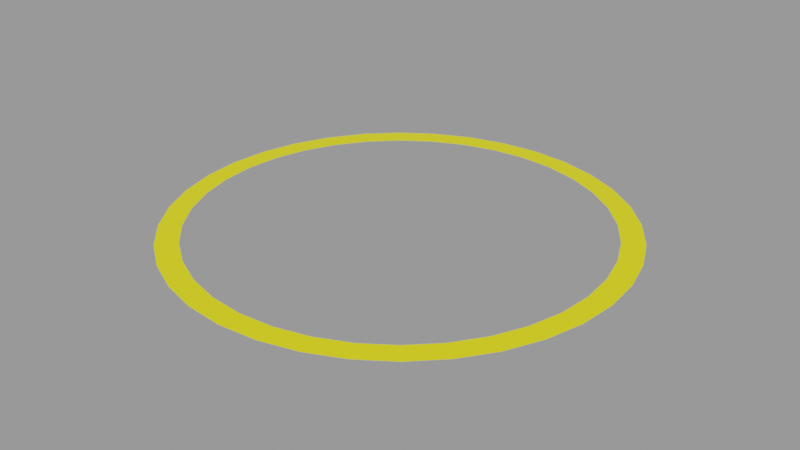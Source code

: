 # Source: target.blend  (saved by Blender 2.83.18; exported with 4.5.12 LTS)
import bpy
from mathutils import Matrix  # noqa: F401  (used for matrix-valued properties, if any)

bpy.ops.wm.read_factory_settings(use_empty=True)
scene = bpy.context.scene
scene.name = 'Empty'

# ---- materials (node trees are filled in below, after node groups)
mat_targetmaterial = bpy.data.materials.new('TargetMaterial')
mat_targetmaterial.use_transparent_shadow = False

# ---- material node trees
mat_targetmaterial.use_nodes = True; mat_targetmaterial.node_tree.nodes.clear()
_N = mat_targetmaterial.node_tree.nodes; _L = mat_targetmaterial.node_tree.links
n0 = _N.new('ShaderNodeBsdfPrincipled'); n0.name = 'Principled BSDF'; n0.location = (10, 300)
n0.distribution = 'GGX'
n0.subsurface_method = 'BURLEY'
n0.inputs[0].default_value = (1.0, 0.9114, 0.0, 1.0)
n0.inputs[3].default_value = 1.45
n0.inputs[27].default_value = (0.0, 0.0, 0.0, 1.0)
n0.inputs[28].default_value = 1.0
n1 = _N.new('ShaderNodeOutputMaterial'); n1.name = 'Material Output'; n1.location = (300, 300)
_L.new(n0.outputs[0], n1.inputs[0])
n1.is_active_output = True

# ---- meshes
me_circle = bpy.data.meshes.new('Circle')
me_circle.from_pydata([(0.0, 50.0, 0.0), (-8.682, 49.24, 0.0), (-17.1, 46.98, 0.0), (-25.0, 43.3, 0.0), (-32.14, 38.3, 0.0), (-38.3, 32.14, 0.0), (-43.3, 25.0, 0.0), (-46.98, 17.1, 0.0), (-49.24, 8.682, 0.0), (-50.0, 3.775e-06, 0.0), (-49.24, -8.682, 0.0), (-46.98, -17.1, 0.0), (-43.3, -25.0, 0.0), (-38.3, -32.14, 0.0), (-32.14, -38.3, 0.0), (-25.0, -43.3, 0.0), (-17.1, -46.98, 0.0), (-8.682, -49.24, 0.0), (-1.947e-05, -50.0, 0.0), (8.682, -49.24, 0.0), (17.1, -46.98, 0.0), (25.0, -43.3, 0.0), (32.14, -38.3, 0.0), (38.3, -32.14, 0.0), (43.3, -25.0, 0.0), (46.98, -17.1, 0.0), (49.24, -8.682, 0.0), (50.0, -2.325e-05, 0.0), (49.24, 8.682, 0.0), (46.98, 17.1, 0.0), (43.3, 25.0, 0.0), (38.3, 32.14, 0.0), (32.14, 38.3, 0.0), (25.0, 43.3, 0.0), (17.1, 46.98, 0.0), (8.682, 49.24, 0.0), (-7.811, 44.3, 0.0), (-1.276e-06, 44.98, 0.0), (-15.38, 42.27, 0.0), (-22.49, 38.95, 0.0), (-28.91, 34.46, 0.0), (-34.46, 28.91, 0.0), (-38.95, 22.49, 0.0), (-42.27, 15.38, 0.0), (-44.3, 7.811, 0.0), (-44.98, 2.686e-06, 0.0), (-44.3, -7.811, 0.0), (-42.27, -15.38, 0.0), (-38.95, -22.49, 0.0), (-34.46, -28.91, 0.0), (-28.91, -34.46, 0.0), (-22.49, -38.95, 0.0), (-15.38, -42.27, 0.0), (-7.811, -44.3, 0.0), (-1.729e-05, -44.98, 0.0), (7.811, -44.3, 0.0), (15.38, -42.27, 0.0), (22.49, -38.95, 0.0), (28.91, -34.46, 0.0), (34.46, -28.91, 0.0), (38.95, -22.49, 0.0), (42.27, -15.38, 0.0), (44.3, -7.811, 0.0), (44.98, -2.107e-05, 0.0), (44.3, 7.811, 0.0), (42.27, 15.38, 0.0), (38.95, 22.49, 0.0), (34.46, 28.91, 0.0), (28.91, 34.46, 0.0), (22.49, 38.95, 0.0), (15.38, 42.27, 0.0), (7.811, 44.3, 0.0)], [], [(36, 37, 0, 1), (38, 36, 1, 2), (39, 38, 2, 3), (40, 39, 3, 4), (41, 40, 4, 5), (42, 41, 5, 6), (43, 42, 6, 7), (44, 43, 7, 8), (45, 44, 8, 9), (46, 45, 9, 10), (47, 46, 10, 11), (48, 47, 11, 12), (49, 48, 12, 13), (50, 49, 13, 14), (51, 50, 14, 15), (52, 51, 15, 16), (53, 52, 16, 17), (54, 53, 17, 18), (55, 54, 18, 19), (56, 55, 19, 20), (57, 56, 20, 21), (58, 57, 21, 22), (59, 58, 22, 23), (60, 59, 23, 24), (61, 60, 24, 25), (62, 61, 25, 26), (63, 62, 26, 27), (64, 63, 27, 28), (65, 64, 28, 29), (66, 65, 29, 30), (67, 66, 30, 31), (68, 67, 31, 32), (69, 68, 32, 33), (70, 69, 33, 34), (71, 70, 34, 35), (37, 71, 35, 0)])
_uv = me_circle.uv_layers.new(name='UVMap')
_uv.uv.foreach_set('vector', [0.4219, 0.943, 0.5, 0.9498, 0.5, 1.0, 0.4132, 0.9924, 0.3462, 0.9227, 0.4219, 0.943, 0.4132, 0.9924, 0.329, 0.9698, 0.2751, 0.8895, 0.3462, 0.9227, 0.329, 0.9698, 0.25, 0.933, 0.2109, 0.8446, 0.2751, 0.8895, 0.25, 0.933, 0.1786, 0.883, 0.1554, 0.7891, 0.2109, 0.8446, 0.1786, 0.883, 0.117, 0.8214, 0.1105, 0.7249, 0.1554, 0.7891, 0.117, 0.8214, 0.06699, 0.75, 0.07732, 0.6538, 0.1105, 0.7249, 0.06699, 0.75, 0.03015, 0.671, 0.05702, 0.5781, 0.07732, 0.6538, 0.03015, 0.671, 0.007596, 0.5868, 0.05019, 0.5, 0.05702, 0.5781, 0.007596, 0.5868, 0.0, 0.5, 0.05702, 0.4219, 0.05019, 0.5, 0.0, 0.5, 0.007596, 0.4132, 0.07732, 0.3462, 0.05702, 0.4219, 0.007596, 0.4132, 0.03015, 0.329, 0.1105, 0.2751, 0.07732, 0.3462, 0.03015, 0.329, 0.06699, 0.25, 0.1554, 0.2109, 0.1105, 0.2751, 0.06699, 0.25, 0.117, 0.1786, 0.2109, 0.1554, 0.1554, 0.2109, 0.117, 0.1786, 0.1786, 0.117, 0.2751, 0.1105, 0.2109, 0.1554, 0.1786, 0.117, 0.25, 0.06699, 0.3462, 0.07732, 0.2751, 0.1105, 0.25, 0.06699, 0.329, 0.03015, 0.4219, 0.05702, 0.3462, 0.07732, 0.329, 0.03015, 0.4132, 0.007596, 0.5, 0.05019, 0.4219, 0.05702, 0.4132, 0.007596, 0.5, 0.0, 0.5781, 0.05702, 0.5, 0.05019, 0.5, 0.0, 0.5868, 0.007596, 0.6538, 0.07732, 0.5781, 0.05702, 0.5868, 0.007596, 0.671, 0.03015, 0.7249, 0.1105, 0.6538, 0.07732, 0.671, 0.03015, 0.75, 0.06699, 0.7891, 0.1554, 0.7249, 0.1105, 0.75, 0.06699, 0.8214, 0.117, 0.8446, 0.2109, 0.7891, 0.1554, 0.8214, 0.117, 0.883, 0.1786, 0.8895, 0.2751, 0.8446, 0.2109, 0.883, 0.1786, 0.933, 0.25, 0.9227, 0.3462, 0.8895, 0.2751, 0.933, 0.25, 0.9698, 0.329, 0.943, 0.4219, 0.9227, 0.3462, 0.9698, 0.329, 0.9924, 0.4132, 0.9498, 0.5, 0.943, 0.4219, 0.9924, 0.4132, 1.0, 0.5, 0.943, 0.5781, 0.9498, 0.5, 1.0, 0.5, 0.9924, 0.5868, 0.9227, 0.6538, 0.943, 0.5781, 0.9924, 0.5868, 0.9698, 0.671, 0.8895, 0.7249, 0.9227, 0.6538, 0.9698, 0.671, 0.933, 0.75, 0.8446, 0.7891, 0.8895, 0.7249, 0.933, 0.75, 0.883, 0.8214, 0.7891, 0.8446, 0.8446, 0.7891, 0.883, 0.8214, 0.8214, 0.883, 0.7249, 0.8895, 0.7891, 0.8446, 0.8214, 0.883, 0.75, 0.933, 0.6538, 0.9227, 0.7249, 0.8895, 0.75, 0.933, 0.671, 0.9698, 0.5781, 0.943, 0.6538, 0.9227, 0.671, 0.9698, 0.5868, 0.9924, 0.5, 0.9498, 0.5781, 0.943, 0.5868, 0.9924, 0.5, 1.0])
me_circle.materials.append(mat_targetmaterial)
me_circle.use_remesh_fix_poles = True
me_circle.use_remesh_preserve_attributes = False
me_circle.use_mirror_vertex_groups = False
me_circle.update()

# ---- objects
ob_targer = bpy.data.objects.new('Targer', me_circle)

# ---- transforms, parenting, visibility, modifiers, constraints
ob_targer.location = (0.0, 0.0, 0.0)
ob_targer.scale = (2.0, 2.0, 1.0)
ob_targer.lineart.crease_threshold = 0.0

# ---- collection membership
scene.collection.objects.link(ob_targer)

# ---- scene / render settings (as saved in the file)
scene.frame_start = 1; scene.frame_end = 250; scene.frame_set(1)
scene.render.engine = 'BLENDER_EEVEE_NEXT'
scene.render.image_settings.exr_codec = 'NONE'
scene.render.simplify_subdivision_render = 0
scene.render.simplify_child_particles_render = 0.0
scene.cycles.use_denoising = False
scene.cycles.samples = 128
scene.cycles.sampling_pattern = 'TABULATED_SOBOL'
scene.cycles.use_adaptive_sampling = False
scene.cycles.use_light_tree = False
scene.view_settings.view_transform = 'Filmic'
bpy.context.view_layer.update()

# ---- added for rendering (the .blend has no active camera and no usable light): camera, sun + grey world if the file has none
cam_auto = bpy.data.cameras.new('AutoCamera')
cam_auto.lens = 50.0
cam_auto.sensor_width = 36.0
cam_auto.clip_end = 4592.69
ob_auto_camera = bpy.data.objects.new('AutoCamera', cam_auto)
scene.collection.objects.link(ob_auto_camera)
ob_auto_camera.location = (261.693, -314.032, 209.354)
ob_auto_camera.rotation_euler = (1.09748, -7.21219e-08, 0.694738)
scene.camera = ob_auto_camera
light_auto_sun = bpy.data.lights.new('AutoSun', 'SUN')
light_auto_sun.energy = 3.0
light_auto_sun.angle = 0.0523599
ob_auto_sun = bpy.data.objects.new('AutoSun', light_auto_sun)
scene.collection.objects.link(ob_auto_sun)
ob_auto_sun.rotation_euler = (0.872665, 0.174533, 0.523599)
if scene.world is None:
    world_auto = bpy.data.worlds.new('AutoWorld')
    world_auto.color = (0.3, 0.3, 0.3)
    scene.world = world_auto
bpy.context.view_layer.update()
